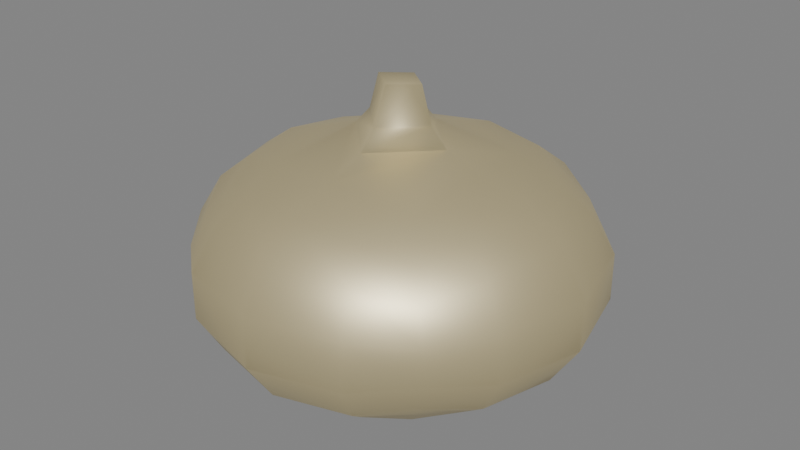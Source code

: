 # Source: onion.blend  (saved by Blender 4.2.66; exported with 4.5.12 LTS)
import bpy
from mathutils import Matrix  # noqa: F401  (used for matrix-valued properties, if any)

bpy.ops.wm.read_factory_settings(use_empty=True)
scene = bpy.context.scene
scene.name = 'Scene'

# ---- collections
col_collection = bpy.data.collections.new('Collection'); scene.collection.children.link(col_collection)

# ---- materials (node trees are filled in below, after node groups)
mat_material = bpy.data.materials.new('Material')
mat_material.alpha_threshold = 0.0
mat_material.roughness = 0.5
mat_material.line_color = (0.0, 0.0, 0.0, 1.0)

# ---- material node trees
mat_material.use_nodes = True; mat_material.node_tree.nodes.clear()
_N = mat_material.node_tree.nodes; _L = mat_material.node_tree.links
n0 = _N.new('ShaderNodeOutputMaterial'); n0.name = 'Material Output'; n0.location = (300, 300)
n1 = _N.new('ShaderNodeBsdfPrincipled'); n1.name = 'Principled BSDF'; n1.location = (10, 300)
n1.inputs[0].default_value = (0.8, 0.6719, 0.3403, 1.0)
n1.inputs[1].default_value = 0.567
n1.inputs[2].default_value = 0.4931
n1.inputs[3].default_value = 4.65
_L.new(n1.outputs[0], n0.inputs[0])
n0.is_active_output = True

# ---- world
world_world = bpy.data.worlds.new('World'); scene.world = world_world
world_world.use_nodes = True; world_world.node_tree.nodes.clear()
_N = world_world.node_tree.nodes; _L = world_world.node_tree.links
n0 = _N.new('ShaderNodeOutputWorld'); n0.name = 'World Output'; n0.location = (300, 300)
n1 = _N.new('ShaderNodeBackground'); n1.name = 'Background'; n1.location = (10, 300)
n1.inputs[0].default_value = (0.05088, 0.05088, 0.05088, 1.0)
n1.inputs[1].default_value = 4.7
_L.new(n1.outputs[0], n0.inputs[0])
n0.is_active_output = True
world_world.color = (0.05088, 0.05088, 0.05088)
world_world.sun_shadow_jitter_overblur = 0.0

# ---- meshes
me_cube = bpy.data.meshes.new('Cube')
me_cube.from_pydata([(0.7138, -0.7138, 0.7138), (0.7138, -0.7138, -0.7138), (-0.7138, -0.7138, 0.7138), (-0.7138, -0.7138, -0.7138), (-0.9023, 0.0, -0.9023), (0.9023, 0.0, 0.9023), (-0.9023, 0.0, 0.9023), (0.9023, 0.0, -0.9023), (0.4218, -0.8435, 0.8435), (0.0, -0.9023, 0.9023), (-0.4218, -0.8435, 0.8435), (-0.4218, -0.8435, -0.8435), (0.0, -0.9023, -0.9023), (0.4218, -0.8435, -0.8435), (0.5872, 0.0, -1.174), (0.0, 0.0, -1.328), (-0.5872, 0.0, -1.174), (-0.5872, 0.0, 1.053), (0.5872, 0.0, 1.053), (-0.8435, -0.4218, -0.8435), (0.8435, -0.4218, 0.8435), (-0.8435, -0.4218, 0.8435), (0.8435, -0.4218, -0.8435), (-0.5306, -0.5306, -1.061), (0.0, -0.5872, -1.174), (0.5306, -0.5306, -1.061), (0.5306, -0.5306, 0.94), (0.0, -0.5872, 1.053), (-0.5306, -0.5306, 0.94), (-0.8207, -0.8207, -0.4924), (-0.8922, -0.8922, -0.1784), (-0.8922, -0.8922, 0.1784), (-0.8207, -0.8207, 0.4924), (0.8207, -0.8207, 0.4924), (0.8922, -0.8922, 0.1784), (0.8922, -0.8922, -0.1784), (0.8207, -0.8207, -0.4924), (1.121, 0.0, 0.6725), (1.3, 0.0, 0.2599), (1.3, 0.0, -0.2599), (1.121, 0.0, -0.6725), (-1.121, 0.0, 0.6725), (-1.3, 0.0, 0.2599), (-1.3, 0.0, -0.2599), (-1.121, 0.0, -0.6725), (0.51, -1.02, 0.612), (0.5771, -1.154, 0.2308), (0.5771, -1.154, -0.2308), (0.51, -1.02, -0.612), (0.0, -1.121, 0.6725), (0.0, -1.3, 0.2599), (0.0, -1.3, -0.2599), (0.0, -1.121, -0.6725), (-0.51, -1.02, 0.612), (-0.5771, -1.154, 0.2308), (-0.5771, -1.154, -0.2308), (-0.51, -1.02, -0.612), (-1.02, -0.51, 0.612), (-1.154, -0.5771, 0.2308), (-1.154, -0.5771, -0.2308), (-1.02, -0.51, -0.612), (1.02, -0.51, 0.612), (1.154, -0.5771, 0.2308), (1.154, -0.5771, -0.2308), (1.02, -0.51, -0.612), (-0.3442, 0.0, 1.184), (0.0, -0.2328, 1.362), (0.3442, 0.0, 1.184), (-0.2328, 0.0, 1.362), (0.0, -0.3442, 1.184), (0.2328, 0.0, 1.362), (0.0, -0.1294, 1.715), (-0.1624, 0.0, 1.717), (0.1624, 0.0, 1.717)], [], [(28, 21, 2, 10), (53, 10, 2, 32), (25, 22, 1, 13), (61, 20, 0, 33), (57, 21, 6, 41), (19, 23, 11, 3), (23, 24, 12, 11), (24, 25, 13, 12), (33, 0, 8, 45), (45, 8, 9, 49), (49, 9, 10, 53), (20, 26, 8, 0), (26, 27, 9, 8), (27, 28, 10, 9), (18, 67, 69, 27, 26), (5, 18, 26, 20), (15, 14, 25, 24), (16, 15, 24, 23), (4, 16, 23, 19), (32, 2, 21, 57), (37, 5, 20, 61), (14, 7, 22, 25), (17, 6, 21, 28), (7, 40, 64, 22), (40, 39, 63, 64), (39, 38, 62, 63), (38, 37, 61, 62), (3, 29, 60, 19), (29, 30, 59, 60), (30, 31, 58, 59), (31, 32, 57, 58), (12, 52, 56, 11), (52, 51, 55, 56), (51, 50, 54, 55), (50, 49, 53, 54), (13, 48, 52, 12), (48, 47, 51, 52), (47, 46, 50, 51), (46, 45, 49, 50), (1, 36, 48, 13), (36, 35, 47, 48), (35, 34, 46, 47), (34, 33, 45, 46), (19, 60, 44, 4), (60, 59, 43, 44), (59, 58, 42, 43), (58, 57, 41, 42), (22, 64, 36, 1), (64, 63, 35, 36), (63, 62, 34, 35), (62, 61, 33, 34), (11, 56, 29, 3), (56, 55, 30, 29), (55, 54, 31, 30), (54, 53, 32, 31), (66, 70, 73, 71), (69, 65, 17, 28, 27), (66, 68, 65, 69), (70, 66, 69, 67), (72, 71, 73), (68, 66, 71, 72)])
me_cube.polygons.foreach_set('use_smooth', [True] * 61)
_uv = me_cube.uv_layers.new(name='UVMap')
_uv.uv.foreach_set('vector', [0.8125, 0.6875, 0.875, 0.6875, 0.875, 0.75, 0.8125, 0.75, 0.575, 0.9375, 0.625, 0.9375, 0.625, 1.0, 0.575, 1.0, 0.3125, 0.6875, 0.375, 0.6875, 0.375, 0.75, 0.3125, 0.75, 0.575, 0.6875, 0.625, 0.6875, 0.625, 0.75, 0.575, 0.75, 0.575, 0.0625, 0.625, 0.0625, 0.625, 0.125, 0.575, 0.125, 0.125, 0.6875, 0.1875, 0.6875, 0.1875, 0.75, 0.125, 0.75, 0.1875, 0.6875, 0.25, 0.6875, 0.25, 0.75, 0.1875, 0.75, 0.25, 0.6875, 0.3125, 0.6875, 0.3125, 0.75, 0.25, 0.75, 0.575, 0.75, 0.625, 0.75, 0.625, 0.8125, 0.575, 0.8125, 0.575, 0.8125, 0.625, 0.8125, 0.625, 0.875, 0.575, 0.875, 0.575, 0.875, 0.625, 0.875, 0.625, 0.9375, 0.575, 0.9375, 0.625, 0.6875, 0.6875, 0.6875, 0.6875, 0.75, 0.625, 0.75, 0.6875, 0.6875, 0.75, 0.6875, 0.75, 0.75, 0.6875, 0.75, 0.75, 0.6875, 0.8125, 0.6875, 0.8125, 0.75, 0.75, 0.75, 0.6875, 0.625, 0.7134, 0.625, 0.75, 0.6616, 0.75, 0.6875, 0.6875, 0.6875, 0.625, 0.625, 0.6875, 0.625, 0.6875, 0.6875, 0.625, 0.6875, 0.25, 0.625, 0.3125, 0.625, 0.3125, 0.6875, 0.25, 0.6875, 0.1875, 0.625, 0.25, 0.625, 0.25, 0.6875, 0.1875, 0.6875, 0.125, 0.625, 0.1875, 0.625, 0.1875, 0.6875, 0.125, 0.6875, 0.575, 0.0, 0.625, 0.0, 0.625, 0.0625, 0.575, 0.0625, 0.575, 0.625, 0.625, 0.625, 0.625, 0.6875, 0.575, 0.6875, 0.3125, 0.625, 0.375, 0.625, 0.375, 0.6875, 0.3125, 0.6875, 0.8125, 0.625, 0.875, 0.625, 0.875, 0.6875, 0.8125, 0.6875, 0.375, 0.625, 0.425, 0.625, 0.425, 0.6875, 0.375, 0.6875, 0.425, 0.625, 0.475, 0.625, 0.475, 0.6875, 0.425, 0.6875, 0.475, 0.625, 0.525, 0.625, 0.525, 0.6875, 0.475, 0.6875, 0.525, 0.625, 0.575, 0.625, 0.575, 0.6875, 0.525, 0.6875, 0.375, 0.0, 0.425, 0.0, 0.425, 0.0625, 0.375, 0.0625, 0.425, 0.0, 0.475, 0.0, 0.475, 0.0625, 0.425, 0.0625, 0.475, 0.0, 0.525, 0.0, 0.525, 0.0625, 0.475, 0.0625, 0.525, 0.0, 0.575, 0.0, 0.575, 0.0625, 0.525, 0.0625, 0.375, 0.875, 0.425, 0.875, 0.425, 0.9375, 0.375, 0.9375, 0.425, 0.875, 0.475, 0.875, 0.475, 0.9375, 0.425, 0.9375, 0.475, 0.875, 0.525, 0.875, 0.525, 0.9375, 0.475, 0.9375, 0.525, 0.875, 0.575, 0.875, 0.575, 0.9375, 0.525, 0.9375, 0.375, 0.8125, 0.425, 0.8125, 0.425, 0.875, 0.375, 0.875, 0.425, 0.8125, 0.475, 0.8125, 0.475, 0.875, 0.425, 0.875, 0.475, 0.8125, 0.525, 0.8125, 0.525, 0.875, 0.475, 0.875, 0.525, 0.8125, 0.575, 0.8125, 0.575, 0.875, 0.525, 0.875, 0.375, 0.75, 0.425, 0.75, 0.425, 0.8125, 0.375, 0.8125, 0.425, 0.75, 0.475, 0.75, 0.475, 0.8125, 0.425, 0.8125, 0.475, 0.75, 0.525, 0.75, 0.525, 0.8125, 0.475, 0.8125, 0.525, 0.75, 0.575, 0.75, 0.575, 0.8125, 0.525, 0.8125, 0.375, 0.0625, 0.425, 0.0625, 0.425, 0.125, 0.375, 0.125, 0.425, 0.0625, 0.475, 0.0625, 0.475, 0.125, 0.425, 0.125, 0.475, 0.0625, 0.525, 0.0625, 0.525, 0.125, 0.475, 0.125, 0.525, 0.0625, 0.575, 0.0625, 0.575, 0.125, 0.525, 0.125, 0.375, 0.6875, 0.425, 0.6875, 0.425, 0.75, 0.375, 0.75, 0.425, 0.6875, 0.475, 0.6875, 0.475, 0.75, 0.425, 0.75, 0.475, 0.6875, 0.525, 0.6875, 0.525, 0.75, 0.475, 0.75, 0.525, 0.6875, 0.575, 0.6875, 0.575, 0.75, 0.525, 0.75, 0.375, 0.9375, 0.425, 0.9375, 0.425, 1.0, 0.375, 1.0, 0.425, 0.9375, 0.475, 0.9375, 0.475, 1.0, 0.425, 1.0, 0.475, 0.9375, 0.525, 0.9375, 0.525, 1.0, 0.475, 1.0, 0.525, 0.9375, 0.575, 0.9375, 0.575, 1.0, 0.525, 1.0, 0.75, 0.6498, 0.7252, 0.625, 0.7252, 0.625, 0.75, 0.6498, 0.75, 0.6616, 0.7866, 0.625, 0.8125, 0.625, 0.8125, 0.6875, 0.75, 0.6875, 0.75, 0.6498, 0.7748, 0.625, 0.7866, 0.625, 0.75, 0.6616, 0.7252, 0.625, 0.75, 0.6498, 0.75, 0.6616, 0.7134, 0.625, 0.7748, 0.625, 0.75, 0.6498, 0.7252, 0.625, 0.7748, 0.625, 0.75, 0.6498, 0.75, 0.6498, 0.7748, 0.625])
me_cube.materials.append(mat_material)
me_cube.use_mirror_vertex_groups = False
me_cube.update()
arm_armature = bpy.data.armatures.new('Armature')  # bones are not reproduced

# ---- objects
ob_cube = bpy.data.objects.new('Cube', me_cube)
ob_empty = bpy.data.objects.new('Empty', None)
ob_armature = bpy.data.objects.new('Armature', arm_armature)

# ---- transforms, parenting, visibility, modifiers, constraints
ob_cube.parent = ob_armature
ob_cube.location = (0.0, 0.0, 0.8635)
ob_cube.scale = (1.0, 1.0, 0.6584)
ob_cube.lock_rotations_4d = False
ob_cube.empty_display_type = 'ARROWS'
ob_cube.lineart.crease_threshold = 0.0
_vg = ob_cube.vertex_groups.new(name='Bone')
for _i, _w in zip([1, 3, 4, 7, 11, 12, 13, 14, 15, 16, 19, 22, 23, 24, 25, 29, 30, 31, 34, 35, 36, 37, 38, 39, 40, 41, 42, 43, 44, 46, 47, 48, 50, 51, 52, 54, 55, 56, 58, 59, 60, 62, 63, 64], [0.07891, 0.07853, 0.1821, 0.1524, 0.08705, 0.1037, 0.08742, 0.3017, 0.9997, 0.3257, 0.1097, 0.1051, 0.14, 0.2211, 0.1415, 0.0575, 0.03349, 0.01137, 0.00923, 0.0309, 0.05643, 0.00442, 0.03488, 0.06532, 0.1007, 0.01037, 0.04434, 0.07366, 0.1163, 0.002941, 0.02841, 0.05907, 0.000853, 0.02995, 0.06461, 0.003604, 0.02868, 0.05901, 0.01985, 0.05129, 0.07603, 0.01526, 0.04571, 0.07159]): _vg.add([_i], _w, 'REPLACE')
_vg = ob_cube.vertex_groups.new(name='Bone.001')
for _i, _w in zip([1, 3, 4, 7, 11, 12, 13, 14, 16, 19, 22, 23, 24, 25, 29, 30, 31, 32, 33, 34, 35, 36, 37, 38, 39, 40, 41, 42, 43, 44, 46, 47, 48, 50, 51, 52, 54, 55, 56, 57, 58, 59, 60, 61, 62, 63, 64], [0.09474, 0.09445, 0.1673, 0.163, 0.1184, 0.1679, 0.1198, 0.3174, 0.2902, 0.1183, 0.1171, 0.1722, 0.3872, 0.1616, 0.06826, 0.04828, 0.02182, 0.00328, 0.003967, 0.02232, 0.04882, 0.06862, 0.01071, 0.04363, 0.0713, 0.1088, 0.01083, 0.04327, 0.07139, 0.1101, 0.0193, 0.05216, 0.07984, 0.02091, 0.05813, 0.09859, 0.01876, 0.05151, 0.07885, 0.002164, 0.02506, 0.05497, 0.08148, 0.002213, 0.02502, 0.05455, 0.08076]): _vg.add([_i], _w, 'REPLACE')
_vg = ob_cube.vertex_groups.new(name='Bone.002')
for _i, _w in zip([0, 1, 2, 3, 4, 5, 6, 7, 8, 9, 10, 11, 12, 13, 14, 16, 17, 18, 19, 20, 21, 22, 23, 24, 25, 26, 27, 28, 29, 30, 31, 32, 33, 34, 35, 36, 37, 38, 39, 40, 41, 42, 43, 44, 45, 46, 47, 48, 49, 50, 51, 52, 53, 54, 55, 56, 57, 58, 59, 60, 61, 62, 63, 64, 65, 67, 69], [0.2109, 0.3402, 0.1987, 0.3414, 0.2988, 0.1412, 0.11, 0.3335, 0.1648, 0.1402, 0.157, 0.4064, 0.3851, 0.415, 0.2061, 0.202, 0.06069, 0.07766, 0.3852, 0.163, 0.1429, 0.3952, 0.4325, 0.2277, 0.4441, 0.1151, 0.06785, 0.1078, 0.2952, 0.2903, 0.3322, 0.2901, 0.3028, 0.3444, 0.3002, 0.3013, 0.205, 0.2884, 0.2757, 0.2924, 0.1457, 0.1846, 0.2131, 0.2521, 0.2372, 0.3372, 0.2972, 0.3205, 0.2125, 0.3318, 0.2868, 0.3085, 0.2277, 0.3294, 0.2916, 0.3168, 0.2077, 0.3001, 0.2666, 0.2934, 0.2296, 0.3268, 0.2893, 0.3119, 0.006107, 0.01907, 0.01671]): _vg.add([_i], _w, 'REPLACE')
_vg = ob_cube.vertex_groups.new(name='Bone.003')
for _i, _w in zip([0, 1, 2, 3, 4, 5, 6, 7, 8, 9, 10, 11, 12, 13, 14, 16, 17, 18, 19, 20, 21, 22, 23, 24, 25, 26, 27, 28, 29, 30, 31, 32, 33, 34, 35, 36, 37, 38, 39, 40, 41, 42, 43, 44, 45, 46, 47, 48, 49, 50, 51, 52, 53, 54, 55, 56, 57, 58, 59, 60, 61, 62, 63, 64, 65, 66, 67, 68, 69, 70], [0.5551, 0.4443, 0.5638, 0.443, 0.3112, 0.4363, 0.5007, 0.3068, 0.5705, 0.5235, 0.575, 0.3547, 0.3139, 0.3446, 0.1547, 0.1622, 0.2767, 0.269, 0.3483, 0.5453, 0.5694, 0.3431, 0.2313, 0.1494, 0.2289, 0.5284, 0.2794, 0.5425, 0.5232, 0.5439, 0.4983, 0.5167, 0.5054, 0.4869, 0.5348, 0.5179, 0.4863, 0.4611, 0.4833, 0.4307, 0.5609, 0.5693, 0.5421, 0.4571, 0.5635, 0.4981, 0.542, 0.4932, 0.5621, 0.4951, 0.5457, 0.4841, 0.5708, 0.5046, 0.5477, 0.4976, 0.5694, 0.5115, 0.5479, 0.4942, 0.5444, 0.4836, 0.527, 0.4796, 0.1305, 0.05311, 0.1284, 0.07134, 0.1375, 0.06418]): _vg.add([_i], _w, 'REPLACE')
_vg = ob_cube.vertex_groups.new(name='Bone.004')
for _i, _w in zip([0, 2, 5, 6, 8, 9, 10, 17, 18, 20, 21, 26, 27, 28, 30, 31, 32, 33, 34, 35, 37, 38, 39, 41, 42, 43, 45, 46, 47, 49, 50, 51, 53, 54, 55, 57, 58, 59, 61, 62, 63, 65, 66, 67, 68, 69, 70], [0.06675, 0.06603, 0.1187, 0.1047, 0.08573, 0.135, 0.09004, 0.1907, 0.194, 0.08105, 0.07768, 0.1073, 0.2943, 0.1011, 0.0008494, 0.0196, 0.04646, 0.0469, 0.01996, 0.001184, 0.0778, 0.05039, 0.01579, 0.07039, 0.04304, 0.01153, 0.0575, 0.02529, 0.0001138, 0.07729, 0.03943, 0.003547, 0.05947, 0.02708, 0.0006884, 0.05402, 0.02349, 0.0007217, 0.05666, 0.0271, 0.00282, 0.07331, 0.04393, 0.07551, 0.03512, 0.1327, 0.02965]): _vg.add([_i], _w, 'REPLACE')
_vg = ob_cube.vertex_groups.new(name='Bone.005')
for _i, _w in zip([0, 2, 5, 6, 8, 9, 10, 17, 18, 20, 21, 26, 27, 28, 30, 31, 32, 33, 34, 35, 37, 38, 39, 41, 42, 43, 45, 46, 49, 50, 53, 54, 57, 58, 59, 61, 62, 63, 65, 66, 67, 68, 69, 70, 71, 72, 73], [0.06671, 0.07288, 0.1395, 0.1379, 0.0763, 0.08855, 0.07797, 0.2569, 0.23, 0.09124, 0.09668, 0.1166, 0.1718, 0.123, 0.003672, 0.02371, 0.05173, 0.04709, 0.02009, 0.001226, 0.09024, 0.05768, 0.02434, 0.09122, 0.05925, 0.02695, 0.05119, 0.01771, 0.05569, 0.01935, 0.0528, 0.02013, 0.06562, 0.03744, 0.009335, 0.06248, 0.03384, 0.006819, 0.4326, 0.1412, 0.3941, 0.2315, 0.3462, 0.1941, 0.009566, 0.07982, 0.05591]): _vg.add([_i], _w, 'REPLACE')
_vg = ob_cube.vertex_groups.new(name='Bone.006')
for _i, _w in zip([0, 2, 5, 6, 8, 9, 10, 17, 18, 20, 21, 26, 27, 28, 32, 33, 37, 38, 39, 41, 42, 45, 49, 50, 53, 57, 58, 61, 62, 65, 66, 67, 68, 69, 70, 71, 72, 73], [0.04481, 0.04109, 0.09379, 0.07638, 0.05579, 0.0684, 0.05367, 0.1395, 0.1539, 0.06331, 0.05653, 0.08294, 0.1384, 0.07617, 0.01504, 0.01874, 0.06104, 0.02839, 0.0006971, 0.05111, 0.01711, 0.02437, 0.03335, 0.0006266, 0.0219, 0.02729, 0.001845, 0.03662, 0.008102, 0.232, 0.5974, 0.2619, 0.4434, 0.2713, 0.4917, 0.09361, 0.1642, 0.1477]): _vg.add([_i], _w, 'REPLACE')
_vg = ob_cube.vertex_groups.new(name='Bone.007')
for _i, _w in zip([5, 6, 17, 18, 26, 27, 28, 65, 66, 67, 68, 69, 70, 71, 72, 73], [0.01829, 0.01074, 0.05671, 0.05658, 0.004343, 0.02071, 0.003278, 0.09564, 0.1457, 0.09747, 0.1913, 0.07223, 0.1892, 0.8556, 0.7087, 0.7597]): _vg.add([_i], _w, 'REPLACE')
_m = ob_cube.modifiers.new('Mirror', 'MIRROR')
_m.use_axis = (False, True, False)
_m = ob_cube.modifiers.new('Armature', 'ARMATURE')
_m.object = ob_armature
ob_empty.location = (0.0, 0.0, 1.359)
ob_armature.location = (0.0, 0.0, 0.0)
ob_armature.show_in_front = True

# ---- collection membership
col_collection.objects.link(ob_cube)
col_collection.objects.link(ob_empty)
col_collection.objects.link(ob_armature)

# ---- scene / render settings (as saved in the file)
scene.frame_start = 0; scene.frame_end = 16; scene.frame_set(8)
scene.render.engine = 'BLENDER_EEVEE_NEXT'
bpy.context.view_layer.update()

# ---- added for rendering (the .blend has no active camera and no usable light): camera, sun
cam_auto = bpy.data.cameras.new('AutoCamera')
cam_auto.lens = 50.0
cam_auto.sensor_width = 36.0
cam_auto.clip_end = 1000.0
ob_auto_camera = bpy.data.objects.new('AutoCamera', cam_auto)
scene.collection.objects.link(ob_auto_camera)
ob_auto_camera.location = (3.841, -4.6092, 4.12852)
ob_auto_camera.rotation_euler = (1.09748, -7.21219e-08, 0.694738)
scene.camera = ob_auto_camera
light_auto_sun = bpy.data.lights.new('AutoSun', 'SUN')
light_auto_sun.energy = 3.0
light_auto_sun.angle = 0.0523599
ob_auto_sun = bpy.data.objects.new('AutoSun', light_auto_sun)
scene.collection.objects.link(ob_auto_sun)
ob_auto_sun.rotation_euler = (0.872665, 0.174533, 0.523599)
bpy.context.view_layer.update()
